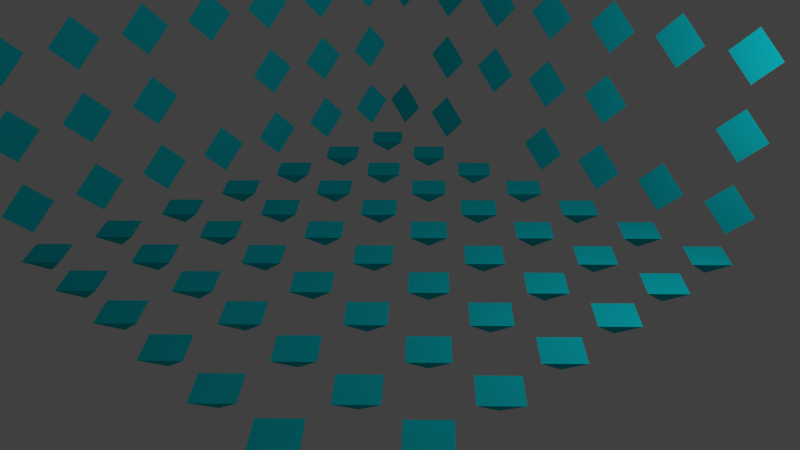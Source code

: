 # Source: Container3.blend  (saved by Blender 2.69.0; exported with 4.5.12 LTS)
import bpy
from mathutils import Matrix  # noqa: F401  (used for matrix-valued properties, if any)

bpy.ops.wm.read_factory_settings(use_empty=True)
scene = bpy.context.scene
scene.name = 'Scene'

# ---- collections
col_collection_1 = bpy.data.collections.new('Collection 1'); scene.collection.children.link(col_collection_1)

# ---- materials (node trees are filled in below, after node groups)
mat_wallsilver = bpy.data.materials.new('WallSilver')
mat_wallsilver.alpha_threshold = 0.0
mat_wallsilver.use_transparent_shadow = False
mat_wallsilver.diffuse_color = (0.004835, 0.5972, 0.6738, 1.0)
mat_wallsilver.roughness = 0.5
mat_wallsilver.line_color = (0.0, 0.0, 0.0, 1.0)

# ---- material node trees

# ---- world
world_world = bpy.data.worlds.new('World'); scene.world = world_world
world_world.color = (0.05088, 0.05088, 0.05088)
world_world.use_sun_shadow = False
world_world.sun_shadow_jitter_overblur = 0.0
world_world.cycles.sampling_method = 'MANUAL'
world_world.cycles.sample_map_resolution = 256

# ---- cameras
cam_camera_001 = bpy.data.cameras.new('Camera.001')
cam_camera_001.clip_end = 100.0
cam_camera_001.lens = 35.0
cam_camera_001.sensor_width = 32.0
cam_camera_001.sensor_height = 18.0
cam_camera_001.ortho_scale = 7.314
cam_camera_001.dof.focus_distance = 0.0
cam_camera_001.dof.aperture_fstop = 128.0
cam_camera = bpy.data.cameras.new('Camera')
cam_camera.clip_end = 100.0
cam_camera.lens = 35.0
cam_camera.sensor_width = 32.0
cam_camera.sensor_height = 18.0
cam_camera.ortho_scale = 7.314
cam_camera.dof.focus_distance = 0.0
cam_camera.dof.aperture_fstop = 128.0

# ---- lights
light_lamp_001 = bpy.data.lights.new('Lamp.001', 'POINT')
light_lamp_001.transmission_factor = 0.0
light_lamp_001.cutoff_distance = 30.0
light_lamp_001.energy = 100.0
light_lamp_001.shadow_buffer_clip_start = 1.001
light_lamp_001.shadow_soft_size = 0.1
light_lamp_001.shadow_maximum_resolution = 0.006
light_lamp_001.use_absolute_resolution = True
light_lamp_001.cycles.use_multiple_importance_sampling = False
light_lamp = bpy.data.lights.new('Lamp', 'POINT')
light_lamp.transmission_factor = 0.0
light_lamp.cutoff_distance = 30.0
light_lamp.energy = 100.0
light_lamp.shadow_buffer_clip_start = 1.001
light_lamp.shadow_soft_size = 0.1
light_lamp.shadow_maximum_resolution = 0.006
light_lamp.use_absolute_resolution = True
light_lamp.cycles.use_multiple_importance_sampling = False

# ---- meshes
me_cone_051 = bpy.data.meshes.new('Cone.051')
me_cone_051.from_pydata([(2.31e-07, 10.35, -0.125), (0.35, 10.0, -0.125), (2.459e-07, 10.0, 0.125), (2.004e-07, 9.65, -0.125), (-0.35, 10.0, -0.125), (2.31e-07, 9.35, -0.125), (0.35, 9.0, -0.125), (2.459e-07, 9.0, 0.125), (2.004e-07, 8.65, -0.125), (-0.35, 9.0, -0.125), (2.31e-07, 8.35, -0.125), (0.35, 8.0, -0.125), (2.459e-07, 8.0, 0.125), (2.004e-07, 7.65, -0.125), (-0.35, 8.0, -0.125), (2.31e-07, 7.35, -0.125), (0.35, 7.0, -0.125), (2.459e-07, 7.0, 0.125), (2.004e-07, 6.65, -0.125), (-0.35, 7.0, -0.125), (2.31e-07, 11.35, -0.125), (0.35, 11.0, -0.125), (2.459e-07, 11.0, 0.125), (2.004e-07, 10.65, -0.125), (-0.35, 11.0, -0.125), (2.31e-07, 12.35, -0.125), (0.35, 12.0, -0.125), (2.459e-07, 12.0, 0.125), (2.004e-07, 11.65, -0.125), (-0.35, 12.0, -0.125), (2.31e-07, 13.35, -0.125), (0.35, 13.0, -0.125), (2.459e-07, 13.0, 0.125), (2.004e-07, 12.65, -0.125), (-0.35, 13.0, -0.125), (1.0, 13.35, -0.125), (1.35, 13.0, -0.125), (1.0, 13.0, 0.125), (1.0, 12.65, -0.125), (0.65, 13.0, -0.125), (1.0, 12.35, -0.125), (1.35, 12.0, -0.125), (1.0, 12.0, 0.125), (1.0, 11.65, -0.125), (0.65, 12.0, -0.125), (1.0, 7.35, -0.125), (1.35, 7.0, -0.125), (1.0, 7.0, 0.125), (1.0, 6.65, -0.125), (0.65, 7.0, -0.125), (1.0, 8.35, -0.125), (1.35, 8.0, -0.125), (1.0, 8.0, 0.125), (1.0, 7.65, -0.125), (0.65, 8.0, -0.125), (1.0, 9.35, -0.125), (1.35, 9.0, -0.125), (1.0, 9.0, 0.125), (1.0, 8.65, -0.125), (0.65, 9.0, -0.125), (1.0, 10.35, -0.125), (1.35, 10.0, -0.125), (1.0, 10.0, 0.125), (1.0, 9.65, -0.125), (0.65, 10.0, -0.125), (2.0, 10.35, -0.125), (2.35, 10.0, -0.125), (2.0, 10.0, 0.125), (2.0, 9.65, -0.125), (1.65, 10.0, -0.125), (2.0, 9.35, -0.125), (2.35, 9.0, -0.125), (2.0, 9.0, 0.125), (2.0, 8.65, -0.125), (1.65, 9.0, -0.125), (2.0, 8.35, -0.125), (2.35, 8.0, -0.125), (2.0, 8.0, 0.125), (2.0, 7.65, -0.125), (1.65, 8.0, -0.125), (2.0, 11.35, -0.125), (2.35, 11.0, -0.125), (2.0, 11.0, 0.125), (2.0, 10.65, -0.125), (1.65, 11.0, -0.125), (2.0, 12.35, -0.125), (2.35, 12.0, -0.125), (2.0, 12.0, 0.125), (2.0, 11.65, -0.125), (1.65, 12.0, -0.125), (2.0, 13.35, -0.125), (2.35, 13.0, -0.125), (2.0, 13.0, 0.125), (2.0, 12.65, -0.125), (1.65, 13.0, -0.125), (6.0, 10.35, -0.125), (6.35, 10.0, -0.125), (6.0, 10.0, 0.125), (6.0, 9.65, -0.125), (5.65, 10.0, -0.125), (6.0, 9.35, -0.125), (6.35, 9.0, -0.125), (6.0, 9.0, 0.125), (6.0, 8.65, -0.125), (5.65, 9.0, -0.125), (6.0, 8.35, -0.125), (6.35, 8.0, -0.125), (6.0, 8.0, 0.125), (6.0, 7.65, -0.125), (5.65, 8.0, -0.125), (6.0, 7.35, -0.125), (6.35, 7.0, -0.125), (6.0, 7.0, 0.125), (6.0, 6.65, -0.125), (5.65, 7.0, -0.125), (6.0, 11.35, -0.125), (6.35, 11.0, -0.125), (6.0, 11.0, 0.125), (6.0, 10.65, -0.125), (5.65, 11.0, -0.125), (6.0, 12.35, -0.125), (6.35, 12.0, -0.125), (6.0, 12.0, 0.125), (6.0, 11.65, -0.125), (5.65, 12.0, -0.125), (6.0, 13.35, -0.125), (6.35, 13.0, -0.125), (6.0, 13.0, 0.125), (6.0, 12.65, -0.125), (5.65, 13.0, -0.125), (5.0, 13.35, -0.125), (5.35, 13.0, -0.125), (5.0, 13.0, 0.125), (5.0, 12.65, -0.125), (4.65, 13.0, -0.125), (5.0, 12.35, -0.125), (5.35, 12.0, -0.125), (5.0, 12.0, 0.125), (5.0, 11.65, -0.125), (4.65, 12.0, -0.125), (5.0, 11.35, -0.125), (5.35, 11.0, -0.125), (5.0, 11.0, 0.125), (5.0, 10.65, -0.125), (4.65, 11.0, -0.125), (5.0, 7.35, -0.125), (5.35, 7.0, -0.125), (5.0, 7.0, 0.125), (5.0, 6.65, -0.125), (4.65, 7.0, -0.125), (5.0, 8.35, -0.125), (5.35, 8.0, -0.125), (5.0, 8.0, 0.125), (5.0, 7.65, -0.125), (4.65, 8.0, -0.125), (5.0, 9.35, -0.125), (5.35, 9.0, -0.125), (5.0, 9.0, 0.125), (5.0, 8.65, -0.125), (4.65, 9.0, -0.125), (4.0, 10.35, -0.125), (4.35, 10.0, -0.125), (4.0, 10.0, 0.125), (4.0, 9.65, -0.125), (3.65, 10.0, -0.125), (4.0, 9.35, -0.125), (4.35, 9.0, -0.125), (4.0, 9.0, 0.125), (4.0, 8.65, -0.125), (3.65, 9.0, -0.125), (4.0, 8.35, -0.125), (4.35, 8.0, -0.125), (4.0, 8.0, 0.125), (4.0, 7.65, -0.125), (3.65, 8.0, -0.125), (4.0, 11.35, -0.125), (4.35, 11.0, -0.125), (4.0, 11.0, 0.125), (4.0, 10.65, -0.125), (3.65, 11.0, -0.125), (4.0, 13.35, -0.125), (4.35, 13.0, -0.125), (4.0, 13.0, 0.125), (4.0, 12.65, -0.125), (3.65, 13.0, -0.125), (3.0, 13.35, -0.125), (3.35, 13.0, -0.125), (3.0, 13.0, 0.125), (3.0, 12.65, -0.125), (2.65, 13.0, -0.125), (3.0, 12.35, -0.125), (3.35, 12.0, -0.125), (3.0, 12.0, 0.125), (3.0, 11.65, -0.125), (2.65, 12.0, -0.125), (3.0, 11.35, -0.125), (3.35, 11.0, -0.125), (3.0, 11.0, 0.125), (3.0, 10.65, -0.125), (2.65, 11.0, -0.125), (3.0, 7.35, -0.125), (3.35, 7.0, -0.125), (3.0, 7.0, 0.125), (3.0, 6.65, -0.125), (2.65, 7.0, -0.125), (3.0, 8.35, -0.125), (3.35, 8.0, -0.125), (3.0, 8.0, 0.125), (3.0, 7.65, -0.125), (2.65, 8.0, -0.125), (3.0, 9.35, -0.125), (3.35, 9.0, -0.125), (3.0, 9.0, 0.125), (3.0, 8.65, -0.125), (2.65, 9.0, -0.125), (3.0, 10.35, -0.125), (3.35, 10.0, -0.125), (3.0, 10.0, 0.125), (3.0, 9.65, -0.125), (2.65, 10.0, -0.125), (0.0, 3.35, -0.125), (0.35, 3.0, -0.125), (0.0, 3.0, 0.125), (-3.06e-08, 2.65, -0.125), (-0.35, 3.0, -0.125), (0.0, 2.35, -0.125), (0.35, 2.0, -0.125), (0.0, 2.0, 0.125), (-3.06e-08, 1.65, -0.125), (-0.35, 2.0, -0.125), (0.0, 1.35, -0.125), (0.35, 1.0, -0.125), (0.0, 1.0, 0.125), (-3.06e-08, 0.65, -0.125), (-0.35, 1.0, -0.125), (0.0, 0.35, -0.125), (0.35, -1.53e-08, -0.125), (0.0, 0.0, 0.125), (-3.06e-08, -0.35, -0.125), (-0.35, 4.174e-09, -0.125), (0.0, 4.35, -0.125), (0.35, 4.0, -0.125), (0.0, 4.0, 0.125), (-3.06e-08, 3.65, -0.125), (-0.35, 4.0, -0.125), (0.0, 5.35, -0.125), (0.35, 5.0, -0.125), (0.0, 5.0, 0.125), (-3.06e-08, 4.65, -0.125), (-0.35, 5.0, -0.125), (0.0, 6.35, -0.125), (0.35, 6.0, -0.125), (0.0, 6.0, 0.125), (-3.06e-08, 5.65, -0.125), (-0.35, 6.0, -0.125), (1.0, 6.35, -0.125), (1.35, 6.0, -0.125), (1.0, 6.0, 0.125), (1.0, 5.65, -0.125), (0.65, 6.0, -0.125), (1.0, 5.35, -0.125), (1.35, 5.0, -0.125), (1.0, 5.0, 0.125), (1.0, 4.65, -0.125), (0.65, 5.0, -0.125), (1.0, 4.35, -0.125), (1.35, 4.0, -0.125), (1.0, 4.0, 0.125), (1.0, 3.65, -0.125), (0.65, 4.0, -0.125), (1.0, 0.35, -0.125), (1.35, -1.53e-08, -0.125), (1.0, 0.0, 0.125), (1.0, -0.35, -0.125), (0.65, 4.174e-09, -0.125), (1.0, 2.35, -0.125), (1.35, 2.0, -0.125), (1.0, 2.0, 0.125), (1.0, 1.65, -0.125), (0.65, 2.0, -0.125), (1.0, 3.35, -0.125), (1.35, 3.0, -0.125), (1.0, 3.0, 0.125), (1.0, 2.65, -0.125), (0.65, 3.0, -0.125), (2.0, 3.35, -0.125), (2.35, 3.0, -0.125), (2.0, 3.0, 0.125), (2.0, 2.65, -0.125), (1.65, 3.0, -0.125), (2.0, 2.35, -0.125), (2.35, 2.0, -0.125), (2.0, 2.0, 0.125), (2.0, 1.65, -0.125), (1.65, 2.0, -0.125), (2.0, 1.35, -0.125), (2.35, 1.0, -0.125), (2.0, 1.0, 0.125), (2.0, 0.65, -0.125), (1.65, 1.0, -0.125), (2.0, 0.35, -0.125), (2.35, -1.53e-08, -0.125), (2.0, 0.0, 0.125), (2.0, -0.35, -0.125), (1.65, 4.174e-09, -0.125), (2.0, 4.35, -0.125), (2.35, 4.0, -0.125), (2.0, 4.0, 0.125), (2.0, 3.65, -0.125), (1.65, 4.0, -0.125), (2.0, 6.35, -0.125), (2.35, 6.0, -0.125), (2.0, 6.0, 0.125), (2.0, 5.65, -0.125), (1.65, 6.0, -0.125), (6.0, 3.35, -0.125), (6.35, 3.0, -0.125), (6.0, 3.0, 0.125), (6.0, 2.65, -0.125), (5.65, 3.0, -0.125), (6.0, 2.35, -0.125), (6.35, 2.0, -0.125), (6.0, 2.0, 0.125), (6.0, 1.65, -0.125), (5.65, 2.0, -0.125), (6.0, 0.35, -0.125), (6.35, -1.53e-08, -0.125), (6.0, 0.0, 0.125), (6.0, -0.35, -0.125), (5.65, 4.174e-09, -0.125), (6.0, 4.35, -0.125), (6.35, 4.0, -0.125), (6.0, 4.0, 0.125), (6.0, 3.65, -0.125), (5.65, 4.0, -0.125), (6.0, 5.35, -0.125), (6.35, 5.0, -0.125), (6.0, 5.0, 0.125), (6.0, 4.65, -0.125), (5.65, 5.0, -0.125), (6.0, 6.35, -0.125), (6.35, 6.0, -0.125), (6.0, 6.0, 0.125), (6.0, 5.65, -0.125), (5.65, 6.0, -0.125), (5.0, 6.35, -0.125), (5.35, 6.0, -0.125), (5.0, 6.0, 0.125), (5.0, 5.65, -0.125), (4.65, 6.0, -0.125), (5.0, 4.35, -0.125), (5.35, 4.0, -0.125), (5.0, 4.0, 0.125), (5.0, 3.65, -0.125), (4.65, 4.0, -0.125), (5.0, 0.35, -0.125), (5.35, -1.53e-08, -0.125), (5.0, 0.0, 0.125), (5.0, -0.35, -0.125), (4.65, 4.174e-09, -0.125), (5.0, 1.35, -0.125), (5.35, 1.0, -0.125), (5.0, 1.0, 0.125), (5.0, 0.65, -0.125), (4.65, 1.0, -0.125), (5.0, 2.35, -0.125), (5.35, 2.0, -0.125), (5.0, 2.0, 0.125), (5.0, 1.65, -0.125), (4.65, 2.0, -0.125), (5.0, 3.35, -0.125), (5.35, 3.0, -0.125), (5.0, 3.0, 0.125), (5.0, 2.65, -0.125), (4.65, 3.0, -0.125), (4.0, 2.35, -0.125), (4.35, 2.0, -0.125), (4.0, 2.0, 0.125), (4.0, 1.65, -0.125), (3.65, 2.0, -0.125), (4.0, 1.35, -0.125), (4.35, 1.0, -0.125), (4.0, 1.0, 0.125), (4.0, 0.65, -0.125), (3.65, 1.0, -0.125), (4.0, 4.35, -0.125), (4.35, 4.0, -0.125), (4.0, 4.0, 0.125), (4.0, 3.65, -0.125), (3.65, 4.0, -0.125), (4.0, 5.35, -0.125), (4.35, 5.0, -0.125), (4.0, 5.0, 0.125), (4.0, 4.65, -0.125), (3.65, 5.0, -0.125), (4.0, 6.35, -0.125), (4.35, 6.0, -0.125), (4.0, 6.0, 0.125), (4.0, 5.65, -0.125), (3.65, 6.0, -0.125), (3.0, 6.35, -0.125), (3.35, 6.0, -0.125), (3.0, 6.0, 0.125), (3.0, 5.65, -0.125), (2.65, 6.0, -0.125), (3.0, 5.35, -0.125), (3.35, 5.0, -0.125), (3.0, 5.0, 0.125), (3.0, 4.65, -0.125), (2.65, 5.0, -0.125), (3.0, 4.35, -0.125), (3.35, 4.0, -0.125), (3.0, 4.0, 0.125), (3.0, 3.65, -0.125), (2.65, 4.0, -0.125), (3.0, 0.35, -0.125), (3.35, -1.53e-08, -0.125), (3.0, 0.0, 0.125), (3.0, -0.35, -0.125), (2.65, 4.174e-09, -0.125), (3.0, 1.35, -0.125), (3.35, 1.0, -0.125), (3.0, 1.0, 0.125), (3.0, 0.65, -0.125), (2.65, 1.0, -0.125), (3.0, 2.35, -0.125), (3.35, 2.0, -0.125), (3.0, 2.0, 0.125), (3.0, 1.65, -0.125), (2.65, 2.0, -0.125), (3.0, 3.35, -0.125), (3.35, 3.0, -0.125), (3.0, 3.0, 0.125), (3.0, 2.65, -0.125), (2.65, 3.0, -0.125)], [], [(3, 2, 4), (0, 2, 1), (4, 2, 0), (1, 2, 3), (0, 1, 3, 4), (8, 7, 9), (5, 7, 6), (9, 7, 5), (6, 7, 8), (5, 6, 8, 9), (13, 12, 14), (10, 12, 11), (14, 12, 10), (11, 12, 13), (10, 11, 13, 14), (18, 17, 19), (15, 17, 16), (19, 17, 15), (16, 17, 18), (15, 16, 18, 19), (23, 22, 24), (20, 22, 21), (24, 22, 20), (21, 22, 23), (20, 21, 23, 24), (28, 27, 29), (25, 27, 26), (29, 27, 25), (26, 27, 28), (25, 26, 28, 29), (33, 32, 34), (30, 32, 31), (34, 32, 30), (31, 32, 33), (30, 31, 33, 34), (38, 37, 39), (35, 37, 36), (39, 37, 35), (36, 37, 38), (35, 36, 38, 39), (43, 42, 44), (40, 42, 41), (44, 42, 40), (41, 42, 43), (40, 41, 43, 44), (48, 47, 49), (45, 47, 46), (49, 47, 45), (46, 47, 48), (45, 46, 48, 49), (53, 52, 54), (50, 52, 51), (54, 52, 50), (51, 52, 53), (50, 51, 53, 54), (58, 57, 59), (55, 57, 56), (59, 57, 55), (56, 57, 58), (55, 56, 58, 59), (63, 62, 64), (60, 62, 61), (64, 62, 60), (61, 62, 63), (60, 61, 63, 64), (68, 67, 69), (65, 67, 66), (69, 67, 65), (66, 67, 68), (65, 66, 68, 69), (73, 72, 74), (70, 72, 71), (74, 72, 70), (71, 72, 73), (70, 71, 73, 74), (78, 77, 79), (75, 77, 76), (79, 77, 75), (76, 77, 78), (75, 76, 78, 79), (83, 82, 84), (80, 82, 81), (84, 82, 80), (81, 82, 83), (80, 81, 83, 84), (88, 87, 89), (85, 87, 86), (89, 87, 85), (86, 87, 88), (85, 86, 88, 89), (93, 92, 94), (90, 92, 91), (94, 92, 90), (91, 92, 93), (90, 91, 93, 94), (98, 97, 99), (95, 97, 96), (99, 97, 95), (96, 97, 98), (95, 96, 98, 99), (103, 102, 104), (100, 102, 101), (104, 102, 100), (101, 102, 103), (100, 101, 103, 104), (108, 107, 109), (105, 107, 106), (109, 107, 105), (106, 107, 108), (105, 106, 108, 109), (113, 112, 114), (110, 112, 111), (114, 112, 110), (111, 112, 113), (110, 111, 113, 114), (118, 117, 119), (115, 117, 116), (119, 117, 115), (116, 117, 118), (115, 116, 118, 119), (123, 122, 124), (120, 122, 121), (124, 122, 120), (121, 122, 123), (120, 121, 123, 124), (128, 127, 129), (125, 127, 126), (129, 127, 125), (126, 127, 128), (125, 126, 128, 129), (133, 132, 134), (130, 132, 131), (134, 132, 130), (131, 132, 133), (130, 131, 133, 134), (138, 137, 139), (135, 137, 136), (139, 137, 135), (136, 137, 138), (135, 136, 138, 139), (143, 142, 144), (140, 142, 141), (144, 142, 140), (141, 142, 143), (140, 141, 143, 144), (148, 147, 149), (145, 147, 146), (149, 147, 145), (146, 147, 148), (145, 146, 148, 149), (153, 152, 154), (150, 152, 151), (154, 152, 150), (151, 152, 153), (150, 151, 153, 154), (158, 157, 159), (155, 157, 156), (159, 157, 155), (156, 157, 158), (155, 156, 158, 159), (163, 162, 164), (160, 162, 161), (164, 162, 160), (161, 162, 163), (160, 161, 163, 164), (168, 167, 169), (165, 167, 166), (169, 167, 165), (166, 167, 168), (165, 166, 168, 169), (173, 172, 174), (170, 172, 171), (174, 172, 170), (171, 172, 173), (170, 171, 173, 174), (178, 177, 179), (175, 177, 176), (179, 177, 175), (176, 177, 178), (175, 176, 178, 179), (183, 182, 184), (180, 182, 181), (184, 182, 180), (181, 182, 183), (180, 181, 183, 184), (188, 187, 189), (185, 187, 186), (189, 187, 185), (186, 187, 188), (185, 186, 188, 189), (193, 192, 194), (190, 192, 191), (194, 192, 190), (191, 192, 193), (190, 191, 193, 194), (198, 197, 199), (195, 197, 196), (199, 197, 195), (196, 197, 198), (195, 196, 198, 199), (203, 202, 204), (200, 202, 201), (204, 202, 200), (201, 202, 203), (200, 201, 203, 204), (208, 207, 209), (205, 207, 206), (209, 207, 205), (206, 207, 208), (205, 206, 208, 209), (213, 212, 214), (210, 212, 211), (214, 212, 210), (211, 212, 213), (210, 211, 213, 214), (218, 217, 219), (215, 217, 216), (219, 217, 215), (216, 217, 218), (215, 216, 218, 219), (223, 222, 224), (220, 222, 221), (224, 222, 220), (221, 222, 223), (220, 221, 223, 224), (228, 227, 229), (225, 227, 226), (229, 227, 225), (226, 227, 228), (225, 226, 228, 229), (233, 232, 234), (230, 232, 231), (234, 232, 230), (231, 232, 233), (230, 231, 233, 234), (238, 237, 239), (235, 237, 236), (239, 237, 235), (236, 237, 238), (235, 236, 238, 239), (243, 242, 244), (240, 242, 241), (244, 242, 240), (241, 242, 243), (240, 241, 243, 244), (248, 247, 249), (245, 247, 246), (249, 247, 245), (246, 247, 248), (245, 246, 248, 249), (253, 252, 254), (250, 252, 251), (254, 252, 250), (251, 252, 253), (250, 251, 253, 254), (258, 257, 259), (255, 257, 256), (259, 257, 255), (256, 257, 258), (255, 256, 258, 259), (263, 262, 264), (260, 262, 261), (264, 262, 260), (261, 262, 263), (260, 261, 263, 264), (268, 267, 269), (265, 267, 266), (269, 267, 265), (266, 267, 268), (265, 266, 268, 269), (273, 272, 274), (270, 272, 271), (274, 272, 270), (271, 272, 273), (270, 271, 273, 274), (278, 277, 279), (275, 277, 276), (279, 277, 275), (276, 277, 278), (275, 276, 278, 279), (283, 282, 284), (280, 282, 281), (284, 282, 280), (281, 282, 283), (280, 281, 283, 284), (288, 287, 289), (285, 287, 286), (289, 287, 285), (286, 287, 288), (285, 286, 288, 289), (293, 292, 294), (290, 292, 291), (294, 292, 290), (291, 292, 293), (290, 291, 293, 294), (298, 297, 299), (295, 297, 296), (299, 297, 295), (296, 297, 298), (295, 296, 298, 299), (303, 302, 304), (300, 302, 301), (304, 302, 300), (301, 302, 303), (300, 301, 303, 304), (308, 307, 309), (305, 307, 306), (309, 307, 305), (306, 307, 308), (305, 306, 308, 309), (313, 312, 314), (310, 312, 311), (314, 312, 310), (311, 312, 313), (310, 311, 313, 314), (318, 317, 319), (315, 317, 316), (319, 317, 315), (316, 317, 318), (315, 316, 318, 319), (323, 322, 324), (320, 322, 321), (324, 322, 320), (321, 322, 323), (320, 321, 323, 324), (328, 327, 329), (325, 327, 326), (329, 327, 325), (326, 327, 328), (325, 326, 328, 329), (333, 332, 334), (330, 332, 331), (334, 332, 330), (331, 332, 333), (330, 331, 333, 334), (338, 337, 339), (335, 337, 336), (339, 337, 335), (336, 337, 338), (335, 336, 338, 339), (343, 342, 344), (340, 342, 341), (344, 342, 340), (341, 342, 343), (340, 341, 343, 344), (348, 347, 349), (345, 347, 346), (349, 347, 345), (346, 347, 348), (345, 346, 348, 349), (353, 352, 354), (350, 352, 351), (354, 352, 350), (351, 352, 353), (350, 351, 353, 354), (358, 357, 359), (355, 357, 356), (359, 357, 355), (356, 357, 358), (355, 356, 358, 359), (363, 362, 364), (360, 362, 361), (364, 362, 360), (361, 362, 363), (360, 361, 363, 364), (368, 367, 369), (365, 367, 366), (369, 367, 365), (366, 367, 368), (365, 366, 368, 369), (373, 372, 374), (370, 372, 371), (374, 372, 370), (371, 372, 373), (370, 371, 373, 374), (378, 377, 379), (375, 377, 376), (379, 377, 375), (376, 377, 378), (375, 376, 378, 379), (383, 382, 384), (380, 382, 381), (384, 382, 380), (381, 382, 383), (380, 381, 383, 384), (388, 387, 389), (385, 387, 386), (389, 387, 385), (386, 387, 388), (385, 386, 388, 389), (393, 392, 394), (390, 392, 391), (394, 392, 390), (391, 392, 393), (390, 391, 393, 394), (398, 397, 399), (395, 397, 396), (399, 397, 395), (396, 397, 398), (395, 396, 398, 399), (403, 402, 404), (400, 402, 401), (404, 402, 400), (401, 402, 403), (400, 401, 403, 404), (408, 407, 409), (405, 407, 406), (409, 407, 405), (406, 407, 408), (405, 406, 408, 409), (413, 412, 414), (410, 412, 411), (414, 412, 410), (411, 412, 413), (410, 411, 413, 414), (418, 417, 419), (415, 417, 416), (419, 417, 415), (416, 417, 418), (415, 416, 418, 419), (423, 422, 424), (420, 422, 421), (424, 422, 420), (421, 422, 423), (420, 421, 423, 424), (428, 427, 429), (425, 427, 426), (429, 427, 425), (426, 427, 428), (425, 426, 428, 429), (433, 432, 434), (430, 432, 431), (434, 432, 430), (431, 432, 433), (430, 431, 433, 434)])
me_cone_051.materials.append(mat_wallsilver)
me_cone_051.use_remesh_preserve_volume = False
me_cone_051.use_remesh_preserve_attributes = False
me_cone_051.use_mirror_vertex_groups = False
me_cone_051.update()
me_cone_049 = bpy.data.meshes.new('Cone.049')
me_cone_049.from_pydata([(2.31e-07, 10.35, -0.125), (0.35, 10.0, -0.125), (2.459e-07, 10.0, 0.125), (2.004e-07, 9.65, -0.125), (-0.35, 10.0, -0.125), (2.31e-07, 8.35, -0.125), (0.35, 8.0, -0.125), (2.459e-07, 8.0, 0.125), (2.004e-07, 7.65, -0.125), (-0.35, 8.0, -0.125), (2.31e-07, 7.35, -0.125), (0.35, 7.0, -0.125), (2.459e-07, 7.0, 0.125), (2.004e-07, 6.65, -0.125), (-0.35, 7.0, -0.125), (2.31e-07, 11.35, -0.125), (0.35, 11.0, -0.125), (2.459e-07, 11.0, 0.125), (2.004e-07, 10.65, -0.125), (-0.35, 11.0, -0.125), (2.31e-07, 12.35, -0.125), (0.35, 12.0, -0.125), (2.459e-07, 12.0, 0.125), (2.004e-07, 11.65, -0.125), (-0.35, 12.0, -0.125), (2.31e-07, 13.35, -0.125), (0.35, 13.0, -0.125), (2.459e-07, 13.0, 0.125), (2.004e-07, 12.65, -0.125), (-0.35, 13.0, -0.125), (1.0, 13.35, -0.125), (1.35, 13.0, -0.125), (1.0, 13.0, 0.125), (1.0, 12.65, -0.125), (0.65, 13.0, -0.125), (1.0, 12.35, -0.125), (1.35, 12.0, -0.125), (1.0, 12.0, 0.125), (1.0, 11.65, -0.125), (0.65, 12.0, -0.125), (1.0, 11.35, -0.125), (1.35, 11.0, -0.125), (1.0, 11.0, 0.125), (1.0, 10.65, -0.125), (0.65, 11.0, -0.125), (1.0, 8.35, -0.125), (1.35, 8.0, -0.125), (1.0, 8.0, 0.125), (1.0, 7.65, -0.125), (0.65, 8.0, -0.125), (1.0, 9.35, -0.125), (1.35, 9.0, -0.125), (1.0, 9.0, 0.125), (1.0, 8.65, -0.125), (0.65, 9.0, -0.125), (1.0, 10.35, -0.125), (1.35, 10.0, -0.125), (1.0, 10.0, 0.125), (1.0, 9.65, -0.125), (0.65, 10.0, -0.125), (2.0, 10.35, -0.125), (2.35, 10.0, -0.125), (2.0, 10.0, 0.125), (2.0, 9.65, -0.125), (1.65, 10.0, -0.125), (2.0, 9.35, -0.125), (2.35, 9.0, -0.125), (2.0, 9.0, 0.125), (2.0, 8.65, -0.125), (1.65, 9.0, -0.125), (2.0, 8.35, -0.125), (2.35, 8.0, -0.125), (2.0, 8.0, 0.125), (2.0, 7.65, -0.125), (1.65, 8.0, -0.125), (2.0, 7.35, -0.125), (2.35, 7.0, -0.125), (2.0, 7.0, 0.125), (2.0, 6.65, -0.125), (1.65, 7.0, -0.125), (2.0, 12.35, -0.125), (2.35, 12.0, -0.125), (2.0, 12.0, 0.125), (2.0, 11.65, -0.125), (1.65, 12.0, -0.125), (2.0, 13.35, -0.125), (2.35, 13.0, -0.125), (2.0, 13.0, 0.125), (2.0, 12.65, -0.125), (1.65, 13.0, -0.125), (6.0, 10.35, -0.125), (6.35, 10.0, -0.125), (6.0, 10.0, 0.125), (6.0, 9.65, -0.125), (5.65, 10.0, -0.125), (6.0, 9.35, -0.125), (6.35, 9.0, -0.125), (6.0, 9.0, 0.125), (6.0, 8.65, -0.125), (5.65, 9.0, -0.125), (6.0, 8.35, -0.125), (6.35, 8.0, -0.125), (6.0, 8.0, 0.125), (6.0, 7.65, -0.125), (5.65, 8.0, -0.125), (6.0, 7.35, -0.125), (6.35, 7.0, -0.125), (6.0, 7.0, 0.125), (6.0, 6.65, -0.125), (5.65, 7.0, -0.125), (6.0, 11.35, -0.125), (6.35, 11.0, -0.125), (6.0, 11.0, 0.125), (6.0, 10.65, -0.125), (5.65, 11.0, -0.125), (6.0, 12.35, -0.125), (6.35, 12.0, -0.125), (6.0, 12.0, 0.125), (6.0, 11.65, -0.125), (5.65, 12.0, -0.125), (6.0, 13.35, -0.125), (6.35, 13.0, -0.125), (6.0, 13.0, 0.125), (6.0, 12.65, -0.125), (5.65, 13.0, -0.125), (5.0, 13.35, -0.125), (5.35, 13.0, -0.125), (5.0, 13.0, 0.125), (5.0, 12.65, -0.125), (4.65, 13.0, -0.125), (5.0, 11.35, -0.125), (5.35, 11.0, -0.125), (5.0, 11.0, 0.125), (5.0, 10.65, -0.125), (4.65, 11.0, -0.125), (5.0, 7.35, -0.125), (5.35, 7.0, -0.125), (5.0, 7.0, 0.125), (5.0, 6.65, -0.125), (4.65, 7.0, -0.125), (5.0, 8.35, -0.125), (5.35, 8.0, -0.125), (5.0, 8.0, 0.125), (5.0, 7.65, -0.125), (4.65, 8.0, -0.125), (5.0, 10.35, -0.125), (5.35, 10.0, -0.125), (5.0, 10.0, 0.125), (5.0, 9.65, -0.125), (4.65, 10.0, -0.125), (4.0, 10.35, -0.125), (4.35, 10.0, -0.125), (4.0, 10.0, 0.125), (4.0, 9.65, -0.125), (3.65, 10.0, -0.125), (4.0, 9.35, -0.125), (4.35, 9.0, -0.125), (4.0, 9.0, 0.125), (4.0, 8.65, -0.125), (3.65, 9.0, -0.125), (4.0, 8.35, -0.125), (4.35, 8.0, -0.125), (4.0, 8.0, 0.125), (4.0, 7.65, -0.125), (3.65, 8.0, -0.125), (4.0, 7.35, -0.125), (4.35, 7.0, -0.125), (4.0, 7.0, 0.125), (4.0, 6.65, -0.125), (3.65, 7.0, -0.125), (4.0, 11.35, -0.125), (4.35, 11.0, -0.125), (4.0, 11.0, 0.125), (4.0, 10.65, -0.125), (3.65, 11.0, -0.125), (4.0, 12.35, -0.125), (4.35, 12.0, -0.125), (4.0, 12.0, 0.125), (4.0, 11.65, -0.125), (3.65, 12.0, -0.125), (4.0, 13.35, -0.125), (4.35, 13.0, -0.125), (4.0, 13.0, 0.125), (4.0, 12.65, -0.125), (3.65, 13.0, -0.125), (3.0, 13.35, -0.125), (3.35, 13.0, -0.125), (3.0, 13.0, 0.125), (3.0, 12.65, -0.125), (2.65, 13.0, -0.125), (3.0, 12.35, -0.125), (3.35, 12.0, -0.125), (3.0, 12.0, 0.125), (3.0, 11.65, -0.125), (2.65, 12.0, -0.125), (3.0, 11.35, -0.125), (3.35, 11.0, -0.125), (3.0, 11.0, 0.125), (3.0, 10.65, -0.125), (2.65, 11.0, -0.125), (3.0, 7.35, -0.125), (3.35, 7.0, -0.125), (3.0, 7.0, 0.125), (3.0, 6.65, -0.125), (2.65, 7.0, -0.125), (3.0, 8.35, -0.125), (3.35, 8.0, -0.125), (3.0, 8.0, 0.125), (3.0, 7.65, -0.125), (2.65, 8.0, -0.125), (3.0, 9.35, -0.125), (3.35, 9.0, -0.125), (3.0, 9.0, 0.125), (3.0, 8.65, -0.125), (2.65, 9.0, -0.125), (3.0, 10.35, -0.125), (3.35, 10.0, -0.125), (3.0, 10.0, 0.125), (3.0, 9.65, -0.125), (2.65, 10.0, -0.125), (0.0, 3.35, -0.125), (0.35, 3.0, -0.125), (0.0, 3.0, 0.125), (-3.06e-08, 2.65, -0.125), (-0.35, 3.0, -0.125), (0.0, 2.35, -0.125), (0.35, 2.0, -0.125), (0.0, 2.0, 0.125), (-3.06e-08, 1.65, -0.125), (-0.35, 2.0, -0.125), (0.0, 1.35, -0.125), (0.35, 1.0, -0.125), (0.0, 1.0, 0.125), (-3.06e-08, 0.65, -0.125), (-0.35, 1.0, -0.125), (0.0, 0.35, -0.125), (0.35, -1.53e-08, -0.125), (0.0, 0.0, 0.125), (-3.06e-08, -0.35, -0.125), (-0.35, 4.174e-09, -0.125), (0.0, 4.35, -0.125), (0.35, 4.0, -0.125), (0.0, 4.0, 0.125), (-3.06e-08, 3.65, -0.125), (-0.35, 4.0, -0.125), (0.0, 5.35, -0.125), (0.35, 5.0, -0.125), (0.0, 5.0, 0.125), (-3.06e-08, 4.65, -0.125), (-0.35, 5.0, -0.125), (0.0, 6.35, -0.125), (0.35, 6.0, -0.125), (0.0, 6.0, 0.125), (-3.06e-08, 5.65, -0.125), (-0.35, 6.0, -0.125), (1.0, 6.35, -0.125), (1.35, 6.0, -0.125), (1.0, 6.0, 0.125), (1.0, 5.65, -0.125), (0.65, 6.0, -0.125), (1.0, 5.35, -0.125), (1.35, 5.0, -0.125), (1.0, 5.0, 0.125), (1.0, 4.65, -0.125), (0.65, 5.0, -0.125), (1.0, 4.35, -0.125), (1.35, 4.0, -0.125), (1.0, 4.0, 0.125), (1.0, 3.65, -0.125), (0.65, 4.0, -0.125), (1.0, 0.35, -0.125), (1.35, -1.53e-08, -0.125), (1.0, 0.0, 0.125), (1.0, -0.35, -0.125), (0.65, 4.174e-09, -0.125), (1.0, 1.35, -0.125), (1.35, 1.0, -0.125), (1.0, 1.0, 0.125), (1.0, 0.65, -0.125), (0.65, 1.0, -0.125), (1.0, 2.35, -0.125), (1.35, 2.0, -0.125), (1.0, 2.0, 0.125), (1.0, 1.65, -0.125), (0.65, 2.0, -0.125), (2.0, 3.35, -0.125), (2.35, 3.0, -0.125), (2.0, 3.0, 0.125), (2.0, 2.65, -0.125), (1.65, 3.0, -0.125), (2.0, 2.35, -0.125), (2.35, 2.0, -0.125), (2.0, 2.0, 0.125), (2.0, 1.65, -0.125), (1.65, 2.0, -0.125), (2.0, 1.35, -0.125), (2.35, 1.0, -0.125), (2.0, 1.0, 0.125), (2.0, 0.65, -0.125), (1.65, 1.0, -0.125), (2.0, 0.35, -0.125), (2.35, -1.53e-08, -0.125), (2.0, 0.0, 0.125), (2.0, -0.35, -0.125), (1.65, 4.174e-09, -0.125), (2.0, 4.35, -0.125), (2.35, 4.0, -0.125), (2.0, 4.0, 0.125), (2.0, 3.65, -0.125), (1.65, 4.0, -0.125), (2.0, 5.35, -0.125), (2.35, 5.0, -0.125), (2.0, 5.0, 0.125), (2.0, 4.65, -0.125), (1.65, 5.0, -0.125), (2.0, 6.35, -0.125), (2.35, 6.0, -0.125), (2.0, 6.0, 0.125), (2.0, 5.65, -0.125), (1.65, 6.0, -0.125), (6.0, 3.35, -0.125), (6.35, 3.0, -0.125), (6.0, 3.0, 0.125), (6.0, 2.65, -0.125), (5.65, 3.0, -0.125), (6.0, 2.35, -0.125), (6.35, 2.0, -0.125), (6.0, 2.0, 0.125), (6.0, 1.65, -0.125), (5.65, 2.0, -0.125), (6.0, 1.35, -0.125), (6.35, 1.0, -0.125), (6.0, 1.0, 0.125), (6.0, 0.65, -0.125), (5.65, 1.0, -0.125), (6.0, 0.35, -0.125), (6.35, -1.53e-08, -0.125), (6.0, 0.0, 0.125), (6.0, -0.35, -0.125), (5.65, 4.174e-09, -0.125), (6.0, 4.35, -0.125), (6.35, 4.0, -0.125), (6.0, 4.0, 0.125), (6.0, 3.65, -0.125), (5.65, 4.0, -0.125), (6.0, 5.35, -0.125), (6.35, 5.0, -0.125), (6.0, 5.0, 0.125), (6.0, 4.65, -0.125), (5.65, 5.0, -0.125), (6.0, 6.35, -0.125), (6.35, 6.0, -0.125), (6.0, 6.0, 0.125), (6.0, 5.65, -0.125), (5.65, 6.0, -0.125), (5.0, 6.35, -0.125), (5.35, 6.0, -0.125), (5.0, 6.0, 0.125), (5.0, 5.65, -0.125), (4.65, 6.0, -0.125), (5.0, 5.35, -0.125), (5.35, 5.0, -0.125), (5.0, 5.0, 0.125), (5.0, 4.65, -0.125), (4.65, 5.0, -0.125), (5.0, 4.35, -0.125), (5.35, 4.0, -0.125), (5.0, 4.0, 0.125), (5.0, 3.65, -0.125), (4.65, 4.0, -0.125), (5.0, 0.35, -0.125), (5.35, -1.53e-08, -0.125), (5.0, 0.0, 0.125), (5.0, -0.35, -0.125), (4.65, 4.174e-09, -0.125), (5.0, 1.35, -0.125), (5.35, 1.0, -0.125), (5.0, 1.0, 0.125), (5.0, 0.65, -0.125), (4.65, 1.0, -0.125), (5.0, 2.35, -0.125), (5.35, 2.0, -0.125), (5.0, 2.0, 0.125), (5.0, 1.65, -0.125), (4.65, 2.0, -0.125), (4.0, 3.35, -0.125), (4.35, 3.0, -0.125), (4.0, 3.0, 0.125), (4.0, 2.65, -0.125), (3.65, 3.0, -0.125), (4.0, 2.35, -0.125), (4.35, 2.0, -0.125), (4.0, 2.0, 0.125), (4.0, 1.65, -0.125), (3.65, 2.0, -0.125), (4.0, 1.35, -0.125), (4.35, 1.0, -0.125), (4.0, 1.0, 0.125), (4.0, 0.65, -0.125), (3.65, 1.0, -0.125), (4.0, 0.35, -0.125), (4.35, -1.53e-08, -0.125), (4.0, 0.0, 0.125), (4.0, -0.35, -0.125), (3.65, 4.174e-09, -0.125), (4.0, 4.35, -0.125), (4.35, 4.0, -0.125), (4.0, 4.0, 0.125), (4.0, 3.65, -0.125), (3.65, 4.0, -0.125), (4.0, 5.35, -0.125), (4.35, 5.0, -0.125), (4.0, 5.0, 0.125), (4.0, 4.65, -0.125), (3.65, 5.0, -0.125), (3.0, 6.35, -0.125), (3.35, 6.0, -0.125), (3.0, 6.0, 0.125), (3.0, 5.65, -0.125), (2.65, 6.0, -0.125), (3.0, 5.35, -0.125), (3.35, 5.0, -0.125), (3.0, 5.0, 0.125), (3.0, 4.65, -0.125), (2.65, 5.0, -0.125), (3.0, 4.35, -0.125), (3.35, 4.0, -0.125), (3.0, 4.0, 0.125), (3.0, 3.65, -0.125), (2.65, 4.0, -0.125), (3.0, 0.35, -0.125), (3.35, -1.53e-08, -0.125), (3.0, 0.0, 0.125), (3.0, -0.35, -0.125), (2.65, 4.174e-09, -0.125), (3.0, 2.35, -0.125), (3.35, 2.0, -0.125), (3.0, 2.0, 0.125), (3.0, 1.65, -0.125), (2.65, 2.0, -0.125), (3.0, 3.35, -0.125), (3.35, 3.0, -0.125), (3.0, 3.0, 0.125), (3.0, 2.65, -0.125), (2.65, 3.0, -0.125)], [], [(3, 2, 4), (0, 2, 1), (4, 2, 0), (1, 2, 3), (0, 1, 3, 4), (8, 7, 9), (5, 7, 6), (9, 7, 5), (6, 7, 8), (5, 6, 8, 9), (13, 12, 14), (10, 12, 11), (14, 12, 10), (11, 12, 13), (10, 11, 13, 14), (18, 17, 19), (15, 17, 16), (19, 17, 15), (16, 17, 18), (15, 16, 18, 19), (23, 22, 24), (20, 22, 21), (24, 22, 20), (21, 22, 23), (20, 21, 23, 24), (28, 27, 29), (25, 27, 26), (29, 27, 25), (26, 27, 28), (25, 26, 28, 29), (33, 32, 34), (30, 32, 31), (34, 32, 30), (31, 32, 33), (30, 31, 33, 34), (38, 37, 39), (35, 37, 36), (39, 37, 35), (36, 37, 38), (35, 36, 38, 39), (43, 42, 44), (40, 42, 41), (44, 42, 40), (41, 42, 43), (40, 41, 43, 44), (48, 47, 49), (45, 47, 46), (49, 47, 45), (46, 47, 48), (45, 46, 48, 49), (53, 52, 54), (50, 52, 51), (54, 52, 50), (51, 52, 53), (50, 51, 53, 54), (58, 57, 59), (55, 57, 56), (59, 57, 55), (56, 57, 58), (55, 56, 58, 59), (63, 62, 64), (60, 62, 61), (64, 62, 60), (61, 62, 63), (60, 61, 63, 64), (68, 67, 69), (65, 67, 66), (69, 67, 65), (66, 67, 68), (65, 66, 68, 69), (73, 72, 74), (70, 72, 71), (74, 72, 70), (71, 72, 73), (70, 71, 73, 74), (78, 77, 79), (75, 77, 76), (79, 77, 75), (76, 77, 78), (75, 76, 78, 79), (83, 82, 84), (80, 82, 81), (84, 82, 80), (81, 82, 83), (80, 81, 83, 84), (88, 87, 89), (85, 87, 86), (89, 87, 85), (86, 87, 88), (85, 86, 88, 89), (93, 92, 94), (90, 92, 91), (94, 92, 90), (91, 92, 93), (90, 91, 93, 94), (98, 97, 99), (95, 97, 96), (99, 97, 95), (96, 97, 98), (95, 96, 98, 99), (103, 102, 104), (100, 102, 101), (104, 102, 100), (101, 102, 103), (100, 101, 103, 104), (108, 107, 109), (105, 107, 106), (109, 107, 105), (106, 107, 108), (105, 106, 108, 109), (113, 112, 114), (110, 112, 111), (114, 112, 110), (111, 112, 113), (110, 111, 113, 114), (118, 117, 119), (115, 117, 116), (119, 117, 115), (116, 117, 118), (115, 116, 118, 119), (123, 122, 124), (120, 122, 121), (124, 122, 120), (121, 122, 123), (120, 121, 123, 124), (128, 127, 129), (125, 127, 126), (129, 127, 125), (126, 127, 128), (125, 126, 128, 129), (133, 132, 134), (130, 132, 131), (134, 132, 130), (131, 132, 133), (130, 131, 133, 134), (138, 137, 139), (135, 137, 136), (139, 137, 135), (136, 137, 138), (135, 136, 138, 139), (143, 142, 144), (140, 142, 141), (144, 142, 140), (141, 142, 143), (140, 141, 143, 144), (148, 147, 149), (145, 147, 146), (149, 147, 145), (146, 147, 148), (145, 146, 148, 149), (153, 152, 154), (150, 152, 151), (154, 152, 150), (151, 152, 153), (150, 151, 153, 154), (158, 157, 159), (155, 157, 156), (159, 157, 155), (156, 157, 158), (155, 156, 158, 159), (163, 162, 164), (160, 162, 161), (164, 162, 160), (161, 162, 163), (160, 161, 163, 164), (168, 167, 169), (165, 167, 166), (169, 167, 165), (166, 167, 168), (165, 166, 168, 169), (173, 172, 174), (170, 172, 171), (174, 172, 170), (171, 172, 173), (170, 171, 173, 174), (178, 177, 179), (175, 177, 176), (179, 177, 175), (176, 177, 178), (175, 176, 178, 179), (183, 182, 184), (180, 182, 181), (184, 182, 180), (181, 182, 183), (180, 181, 183, 184), (188, 187, 189), (185, 187, 186), (189, 187, 185), (186, 187, 188), (185, 186, 188, 189), (193, 192, 194), (190, 192, 191), (194, 192, 190), (191, 192, 193), (190, 191, 193, 194), (198, 197, 199), (195, 197, 196), (199, 197, 195), (196, 197, 198), (195, 196, 198, 199), (203, 202, 204), (200, 202, 201), (204, 202, 200), (201, 202, 203), (200, 201, 203, 204), (208, 207, 209), (205, 207, 206), (209, 207, 205), (206, 207, 208), (205, 206, 208, 209), (213, 212, 214), (210, 212, 211), (214, 212, 210), (211, 212, 213), (210, 211, 213, 214), (218, 217, 219), (215, 217, 216), (219, 217, 215), (216, 217, 218), (215, 216, 218, 219), (223, 222, 224), (220, 222, 221), (224, 222, 220), (221, 222, 223), (220, 221, 223, 224), (228, 227, 229), (225, 227, 226), (229, 227, 225), (226, 227, 228), (225, 226, 228, 229), (233, 232, 234), (230, 232, 231), (234, 232, 230), (231, 232, 233), (230, 231, 233, 234), (238, 237, 239), (235, 237, 236), (239, 237, 235), (236, 237, 238), (235, 236, 238, 239), (243, 242, 244), (240, 242, 241), (244, 242, 240), (241, 242, 243), (240, 241, 243, 244), (248, 247, 249), (245, 247, 246), (249, 247, 245), (246, 247, 248), (245, 246, 248, 249), (253, 252, 254), (250, 252, 251), (254, 252, 250), (251, 252, 253), (250, 251, 253, 254), (258, 257, 259), (255, 257, 256), (259, 257, 255), (256, 257, 258), (255, 256, 258, 259), (263, 262, 264), (260, 262, 261), (264, 262, 260), (261, 262, 263), (260, 261, 263, 264), (268, 267, 269), (265, 267, 266), (269, 267, 265), (266, 267, 268), (265, 266, 268, 269), (273, 272, 274), (270, 272, 271), (274, 272, 270), (271, 272, 273), (270, 271, 273, 274), (278, 277, 279), (275, 277, 276), (279, 277, 275), (276, 277, 278), (275, 276, 278, 279), (283, 282, 284), (280, 282, 281), (284, 282, 280), (281, 282, 283), (280, 281, 283, 284), (288, 287, 289), (285, 287, 286), (289, 287, 285), (286, 287, 288), (285, 286, 288, 289), (293, 292, 294), (290, 292, 291), (294, 292, 290), (291, 292, 293), (290, 291, 293, 294), (298, 297, 299), (295, 297, 296), (299, 297, 295), (296, 297, 298), (295, 296, 298, 299), (303, 302, 304), (300, 302, 301), (304, 302, 300), (301, 302, 303), (300, 301, 303, 304), (308, 307, 309), (305, 307, 306), (309, 307, 305), (306, 307, 308), (305, 306, 308, 309), (313, 312, 314), (310, 312, 311), (314, 312, 310), (311, 312, 313), (310, 311, 313, 314), (318, 317, 319), (315, 317, 316), (319, 317, 315), (316, 317, 318), (315, 316, 318, 319), (323, 322, 324), (320, 322, 321), (324, 322, 320), (321, 322, 323), (320, 321, 323, 324), (328, 327, 329), (325, 327, 326), (329, 327, 325), (326, 327, 328), (325, 326, 328, 329), (333, 332, 334), (330, 332, 331), (334, 332, 330), (331, 332, 333), (330, 331, 333, 334), (338, 337, 339), (335, 337, 336), (339, 337, 335), (336, 337, 338), (335, 336, 338, 339), (343, 342, 344), (340, 342, 341), (344, 342, 340), (341, 342, 343), (340, 341, 343, 344), (348, 347, 349), (345, 347, 346), (349, 347, 345), (346, 347, 348), (345, 346, 348, 349), (353, 352, 354), (350, 352, 351), (354, 352, 350), (351, 352, 353), (350, 351, 353, 354), (358, 357, 359), (355, 357, 356), (359, 357, 355), (356, 357, 358), (355, 356, 358, 359), (363, 362, 364), (360, 362, 361), (364, 362, 360), (361, 362, 363), (360, 361, 363, 364), (368, 367, 369), (365, 367, 366), (369, 367, 365), (366, 367, 368), (365, 366, 368, 369), (373, 372, 374), (370, 372, 371), (374, 372, 370), (371, 372, 373), (370, 371, 373, 374), (378, 377, 379), (375, 377, 376), (379, 377, 375), (376, 377, 378), (375, 376, 378, 379), (383, 382, 384), (380, 382, 381), (384, 382, 380), (381, 382, 383), (380, 381, 383, 384), (388, 387, 389), (385, 387, 386), (389, 387, 385), (386, 387, 388), (385, 386, 388, 389), (393, 392, 394), (390, 392, 391), (394, 392, 390), (391, 392, 393), (390, 391, 393, 394), (398, 397, 399), (395, 397, 396), (399, 397, 395), (396, 397, 398), (395, 396, 398, 399), (403, 402, 404), (400, 402, 401), (404, 402, 400), (401, 402, 403), (400, 401, 403, 404), (408, 407, 409), (405, 407, 406), (409, 407, 405), (406, 407, 408), (405, 406, 408, 409), (413, 412, 414), (410, 412, 411), (414, 412, 410), (411, 412, 413), (410, 411, 413, 414), (418, 417, 419), (415, 417, 416), (419, 417, 415), (416, 417, 418), (415, 416, 418, 419), (423, 422, 424), (420, 422, 421), (424, 422, 420), (421, 422, 423), (420, 421, 423, 424), (428, 427, 429), (425, 427, 426), (429, 427, 425), (426, 427, 428), (425, 426, 428, 429), (433, 432, 434), (430, 432, 431), (434, 432, 430), (431, 432, 433), (430, 431, 433, 434), (438, 437, 439), (435, 437, 436), (439, 437, 435), (436, 437, 438), (435, 436, 438, 439), (443, 442, 444), (440, 442, 441), (444, 442, 440), (441, 442, 443), (440, 441, 443, 444)])
me_cone_049.materials.append(mat_wallsilver)
me_cone_049.use_remesh_preserve_volume = False
me_cone_049.use_remesh_preserve_attributes = False
me_cone_049.use_mirror_vertex_groups = False
me_cone_049.update()
me_cone_045 = bpy.data.meshes.new('Cone.045')
me_cone_045.from_pydata([(0.0, 3.35, -0.125), (0.35, 3.0, -0.125), (0.0, 3.0, 0.125), (-3.06e-08, 2.65, -0.125), (-0.35, 3.0, -0.125), (0.0, 2.35, -0.125), (0.35, 2.0, -0.125), (0.0, 2.0, 0.125), (-3.06e-08, 1.65, -0.125), (-0.35, 2.0, -0.125), (0.0, 1.35, -0.125), (0.35, 1.0, -0.125), (0.0, 1.0, 0.125), (-3.06e-08, 0.65, -0.125), (-0.35, 1.0, -0.125), (0.0, 0.35, -0.125), (0.35, -1.53e-08, -0.125), (0.0, 0.0, 0.125), (-3.06e-08, -0.35, -0.125), (-0.35, 4.174e-09, -0.125), (0.0, 4.35, -0.125), (0.35, 4.0, -0.125), (0.0, 4.0, 0.125), (-3.06e-08, 3.65, -0.125), (-0.35, 4.0, -0.125), (0.0, 5.35, -0.125), (0.35, 5.0, -0.125), (0.0, 5.0, 0.125), (-3.06e-08, 4.65, -0.125), (-0.35, 5.0, -0.125), (0.0, 6.35, -0.125), (0.35, 6.0, -0.125), (0.0, 6.0, 0.125), (-3.06e-08, 5.65, -0.125), (-0.35, 6.0, -0.125), (1.0, 6.35, -0.125), (1.35, 6.0, -0.125), (1.0, 6.0, 0.125), (1.0, 5.65, -0.125), (0.65, 6.0, -0.125), (1.0, 5.35, -0.125), (1.35, 5.0, -0.125), (1.0, 5.0, 0.125), (1.0, 4.65, -0.125), (0.65, 5.0, -0.125), (1.0, 4.35, -0.125), (1.35, 4.0, -0.125), (1.0, 4.0, 0.125), (1.0, 3.65, -0.125), (0.65, 4.0, -0.125), (1.0, 0.35, -0.125), (1.35, -1.53e-08, -0.125), (1.0, 0.0, 0.125), (1.0, -0.35, -0.125), (0.65, 4.174e-09, -0.125), (1.0, 1.35, -0.125), (1.35, 1.0, -0.125), (1.0, 1.0, 0.125), (1.0, 0.65, -0.125), (0.65, 1.0, -0.125), (1.0, 2.35, -0.125), (1.35, 2.0, -0.125), (1.0, 2.0, 0.125), (1.0, 1.65, -0.125), (0.65, 2.0, -0.125), (1.0, 3.35, -0.125), (1.35, 3.0, -0.125), (1.0, 3.0, 0.125), (1.0, 2.65, -0.125), (0.65, 3.0, -0.125), (2.0, 3.35, -0.125), (2.35, 3.0, -0.125), (2.0, 3.0, 0.125), (2.0, 2.65, -0.125), (1.65, 3.0, -0.125), (2.0, 2.35, -0.125), (2.35, 2.0, -0.125), (2.0, 2.0, 0.125), (2.0, 1.65, -0.125), (1.65, 2.0, -0.125), (2.0, 1.35, -0.125), (2.35, 1.0, -0.125), (2.0, 1.0, 0.125), (2.0, 0.65, -0.125), (1.65, 1.0, -0.125), (2.0, 0.35, -0.125), (2.35, -1.53e-08, -0.125), (2.0, 0.0, 0.125), (2.0, -0.35, -0.125), (1.65, 4.174e-09, -0.125), (2.0, 4.35, -0.125), (2.35, 4.0, -0.125), (2.0, 4.0, 0.125), (2.0, 3.65, -0.125), (1.65, 4.0, -0.125), (2.0, 5.35, -0.125), (2.35, 5.0, -0.125), (2.0, 5.0, 0.125), (2.0, 4.65, -0.125), (1.65, 5.0, -0.125), (2.0, 6.35, -0.125), (2.35, 6.0, -0.125), (2.0, 6.0, 0.125), (2.0, 5.65, -0.125), (1.65, 6.0, -0.125), (6.0, 3.35, -0.125), (6.35, 3.0, -0.125), (6.0, 3.0, 0.125), (6.0, 2.65, -0.125), (5.65, 3.0, -0.125), (6.0, 2.35, -0.125), (6.35, 2.0, -0.125), (6.0, 2.0, 0.125), (6.0, 1.65, -0.125), (5.65, 2.0, -0.125), (6.0, 1.35, -0.125), (6.35, 1.0, -0.125), (6.0, 1.0, 0.125), (6.0, 0.65, -0.125), (5.65, 1.0, -0.125), (6.0, 0.35, -0.125), (6.35, -1.53e-08, -0.125), (6.0, 0.0, 0.125), (6.0, -0.35, -0.125), (5.65, 4.174e-09, -0.125), (6.0, 4.35, -0.125), (6.35, 4.0, -0.125), (6.0, 4.0, 0.125), (6.0, 3.65, -0.125), (5.65, 4.0, -0.125), (6.0, 5.35, -0.125), (6.35, 5.0, -0.125), (6.0, 5.0, 0.125), (6.0, 4.65, -0.125), (5.65, 5.0, -0.125), (6.0, 6.35, -0.125), (6.35, 6.0, -0.125), (6.0, 6.0, 0.125), (6.0, 5.65, -0.125), (5.65, 6.0, -0.125), (5.0, 6.35, -0.125), (5.35, 6.0, -0.125), (5.0, 6.0, 0.125), (5.0, 5.65, -0.125), (4.65, 6.0, -0.125), (5.0, 5.35, -0.125), (5.35, 5.0, -0.125), (5.0, 5.0, 0.125), (5.0, 4.65, -0.125), (4.65, 5.0, -0.125), (5.0, 4.35, -0.125), (5.35, 4.0, -0.125), (5.0, 4.0, 0.125), (5.0, 3.65, -0.125), (4.65, 4.0, -0.125), (5.0, 0.35, -0.125), (5.35, -1.53e-08, -0.125), (5.0, 0.0, 0.125), (5.0, -0.35, -0.125), (4.65, 4.174e-09, -0.125), (5.0, 1.35, -0.125), (5.35, 1.0, -0.125), (5.0, 1.0, 0.125), (5.0, 0.65, -0.125), (4.65, 1.0, -0.125), (5.0, 2.35, -0.125), (5.35, 2.0, -0.125), (5.0, 2.0, 0.125), (5.0, 1.65, -0.125), (4.65, 2.0, -0.125), (5.0, 3.35, -0.125), (5.35, 3.0, -0.125), (5.0, 3.0, 0.125), (5.0, 2.65, -0.125), (4.65, 3.0, -0.125), (4.0, 3.35, -0.125), (4.35, 3.0, -0.125), (4.0, 3.0, 0.125), (4.0, 2.65, -0.125), (3.65, 3.0, -0.125), (4.0, 2.35, -0.125), (4.35, 2.0, -0.125), (4.0, 2.0, 0.125), (4.0, 1.65, -0.125), (3.65, 2.0, -0.125), (4.0, 1.35, -0.125), (4.35, 1.0, -0.125), (4.0, 1.0, 0.125), (4.0, 0.65, -0.125), (3.65, 1.0, -0.125), (4.0, 0.35, -0.125), (4.35, -1.53e-08, -0.125), (4.0, 0.0, 0.125), (4.0, -0.35, -0.125), (3.65, 4.174e-09, -0.125), (4.0, 4.35, -0.125), (4.35, 4.0, -0.125), (4.0, 4.0, 0.125), (4.0, 3.65, -0.125), (3.65, 4.0, -0.125), (4.0, 5.35, -0.125), (4.35, 5.0, -0.125), (4.0, 5.0, 0.125), (4.0, 4.65, -0.125), (3.65, 5.0, -0.125), (4.0, 6.35, -0.125), (4.35, 6.0, -0.125), (4.0, 6.0, 0.125), (4.0, 5.65, -0.125), (3.65, 6.0, -0.125), (3.0, 6.35, -0.125), (3.35, 6.0, -0.125), (3.0, 6.0, 0.125), (3.0, 5.65, -0.125), (2.65, 6.0, -0.125), (3.0, 5.35, -0.125), (3.35, 5.0, -0.125), (3.0, 5.0, 0.125), (3.0, 4.65, -0.125), (2.65, 5.0, -0.125), (3.0, 4.35, -0.125), (3.35, 4.0, -0.125), (3.0, 4.0, 0.125), (3.0, 3.65, -0.125), (2.65, 4.0, -0.125), (3.0, 0.35, -0.125), (3.35, -1.53e-08, -0.125), (3.0, 0.0, 0.125), (3.0, -0.35, -0.125), (2.65, 4.174e-09, -0.125), (3.0, 1.35, -0.125), (3.35, 1.0, -0.125), (3.0, 1.0, 0.125), (3.0, 0.65, -0.125), (2.65, 1.0, -0.125), (3.0, 2.35, -0.125), (3.35, 2.0, -0.125), (3.0, 2.0, 0.125), (3.0, 1.65, -0.125), (2.65, 2.0, -0.125), (3.0, 3.35, -0.125), (3.35, 3.0, -0.125), (3.0, 3.0, 0.125), (3.0, 2.65, -0.125), (2.65, 3.0, -0.125)], [], [(3, 2, 4), (0, 2, 1), (4, 2, 0), (1, 2, 3), (0, 1, 3, 4), (8, 7, 9), (5, 7, 6), (9, 7, 5), (6, 7, 8), (5, 6, 8, 9), (13, 12, 14), (10, 12, 11), (14, 12, 10), (11, 12, 13), (10, 11, 13, 14), (18, 17, 19), (15, 17, 16), (19, 17, 15), (16, 17, 18), (15, 16, 18, 19), (23, 22, 24), (20, 22, 21), (24, 22, 20), (21, 22, 23), (20, 21, 23, 24), (28, 27, 29), (25, 27, 26), (29, 27, 25), (26, 27, 28), (25, 26, 28, 29), (33, 32, 34), (30, 32, 31), (34, 32, 30), (31, 32, 33), (30, 31, 33, 34), (38, 37, 39), (35, 37, 36), (39, 37, 35), (36, 37, 38), (35, 36, 38, 39), (43, 42, 44), (40, 42, 41), (44, 42, 40), (41, 42, 43), (40, 41, 43, 44), (48, 47, 49), (45, 47, 46), (49, 47, 45), (46, 47, 48), (45, 46, 48, 49), (53, 52, 54), (50, 52, 51), (54, 52, 50), (51, 52, 53), (50, 51, 53, 54), (58, 57, 59), (55, 57, 56), (59, 57, 55), (56, 57, 58), (55, 56, 58, 59), (63, 62, 64), (60, 62, 61), (64, 62, 60), (61, 62, 63), (60, 61, 63, 64), (68, 67, 69), (65, 67, 66), (69, 67, 65), (66, 67, 68), (65, 66, 68, 69), (73, 72, 74), (70, 72, 71), (74, 72, 70), (71, 72, 73), (70, 71, 73, 74), (78, 77, 79), (75, 77, 76), (79, 77, 75), (76, 77, 78), (75, 76, 78, 79), (83, 82, 84), (80, 82, 81), (84, 82, 80), (81, 82, 83), (80, 81, 83, 84), (88, 87, 89), (85, 87, 86), (89, 87, 85), (86, 87, 88), (85, 86, 88, 89), (93, 92, 94), (90, 92, 91), (94, 92, 90), (91, 92, 93), (90, 91, 93, 94), (98, 97, 99), (95, 97, 96), (99, 97, 95), (96, 97, 98), (95, 96, 98, 99), (103, 102, 104), (100, 102, 101), (104, 102, 100), (101, 102, 103), (100, 101, 103, 104), (108, 107, 109), (105, 107, 106), (109, 107, 105), (106, 107, 108), (105, 106, 108, 109), (113, 112, 114), (110, 112, 111), (114, 112, 110), (111, 112, 113), (110, 111, 113, 114), (118, 117, 119), (115, 117, 116), (119, 117, 115), (116, 117, 118), (115, 116, 118, 119), (123, 122, 124), (120, 122, 121), (124, 122, 120), (121, 122, 123), (120, 121, 123, 124), (128, 127, 129), (125, 127, 126), (129, 127, 125), (126, 127, 128), (125, 126, 128, 129), (133, 132, 134), (130, 132, 131), (134, 132, 130), (131, 132, 133), (130, 131, 133, 134), (138, 137, 139), (135, 137, 136), (139, 137, 135), (136, 137, 138), (135, 136, 138, 139), (143, 142, 144), (140, 142, 141), (144, 142, 140), (141, 142, 143), (140, 141, 143, 144), (148, 147, 149), (145, 147, 146), (149, 147, 145), (146, 147, 148), (145, 146, 148, 149), (153, 152, 154), (150, 152, 151), (154, 152, 150), (151, 152, 153), (150, 151, 153, 154), (158, 157, 159), (155, 157, 156), (159, 157, 155), (156, 157, 158), (155, 156, 158, 159), (163, 162, 164), (160, 162, 161), (164, 162, 160), (161, 162, 163), (160, 161, 163, 164), (168, 167, 169), (165, 167, 166), (169, 167, 165), (166, 167, 168), (165, 166, 168, 169), (173, 172, 174), (170, 172, 171), (174, 172, 170), (171, 172, 173), (170, 171, 173, 174), (178, 177, 179), (175, 177, 176), (179, 177, 175), (176, 177, 178), (175, 176, 178, 179), (183, 182, 184), (180, 182, 181), (184, 182, 180), (181, 182, 183), (180, 181, 183, 184), (188, 187, 189), (185, 187, 186), (189, 187, 185), (186, 187, 188), (185, 186, 188, 189), (193, 192, 194), (190, 192, 191), (194, 192, 190), (191, 192, 193), (190, 191, 193, 194), (198, 197, 199), (195, 197, 196), (199, 197, 195), (196, 197, 198), (195, 196, 198, 199), (203, 202, 204), (200, 202, 201), (204, 202, 200), (201, 202, 203), (200, 201, 203, 204), (208, 207, 209), (205, 207, 206), (209, 207, 205), (206, 207, 208), (205, 206, 208, 209), (213, 212, 214), (210, 212, 211), (214, 212, 210), (211, 212, 213), (210, 211, 213, 214), (218, 217, 219), (215, 217, 216), (219, 217, 215), (216, 217, 218), (215, 216, 218, 219), (223, 222, 224), (220, 222, 221), (224, 222, 220), (221, 222, 223), (220, 221, 223, 224), (228, 227, 229), (225, 227, 226), (229, 227, 225), (226, 227, 228), (225, 226, 228, 229), (233, 232, 234), (230, 232, 231), (234, 232, 230), (231, 232, 233), (230, 231, 233, 234), (238, 237, 239), (235, 237, 236), (239, 237, 235), (236, 237, 238), (235, 236, 238, 239), (243, 242, 244), (240, 242, 241), (244, 242, 240), (241, 242, 243), (240, 241, 243, 244)])
me_cone_045.materials.append(mat_wallsilver)
me_cone_045.use_remesh_preserve_volume = False
me_cone_045.use_remesh_preserve_attributes = False
me_cone_045.use_mirror_vertex_groups = False
me_cone_045.update()

# ---- objects
ob_cone_001 = bpy.data.objects.new('Cone.001', me_cone_051)
ob_camera_001 = bpy.data.objects.new('Camera.001', cam_camera_001)
ob_lamp_001 = bpy.data.objects.new('Lamp.001', light_lamp_001)
ob_cone_000 = bpy.data.objects.new('Cone.000', me_cone_049)
ob_cone_045 = bpy.data.objects.new('Cone.045', me_cone_045)
ob_lamp = bpy.data.objects.new('Lamp', light_lamp)
ob_camera = bpy.data.objects.new('Camera', cam_camera)

# ---- transforms, parenting, visibility, modifiers, constraints
ob_cone_001.location = (2.989, 3.555, 0.4947)
ob_cone_001.rotation_euler = (1.571, 0.0, 3.142)
ob_cone_001.lineart.crease_threshold = 0.0
ob_camera_001.location = (7.481, 0.8015, 10.38)
ob_camera_001.rotation_euler = (-0.473, 0.8149, -0.01577)
ob_camera_001.lock_rotations_4d = False
ob_camera_001.empty_display_type = 'ARROWS'
ob_camera_001.color = (0.0, 0.0, 0.0, 0.0)
ob_camera_001.display_type = 'WIRE'
ob_camera_001.lineart.crease_threshold = 0.0
ob_lamp_001.location = (4.076, 1.362, 2.867)
ob_lamp_001.rotation_euler = (-0.7412, 1.871, 0.1875)
ob_lamp_001.lock_rotations_4d = False
ob_lamp_001.empty_display_type = 'ARROWS'
ob_lamp_001.color = (0.0, 0.0, 0.0, 0.0)
ob_lamp_001.lineart.crease_threshold = 0.0
ob_cone_000.location = (-3.524, 3.005, 0.4947)
ob_cone_000.rotation_euler = (1.571, 0.0, 4.712)
ob_cone_000.lineart.crease_threshold = 0.0
ob_cone_045.location = (-2.998, 2.998, -0.1257)
ob_cone_045.rotation_euler = (3.142, 0.0, 0.0)
ob_cone_045.lineart.crease_threshold = 0.0
ob_lamp.location = (4.076, 1.005, 5.904)
ob_lamp.rotation_euler = (0.6503, 0.05522, 1.866)
ob_lamp.lock_rotations_4d = False
ob_lamp.empty_display_type = 'ARROWS'
ob_lamp.color = (0.0, 0.0, 0.0, 0.0)
ob_lamp.lineart.crease_threshold = 0.0
ob_camera.location = (7.481, -6.508, 5.344)
ob_camera.rotation_euler = (1.109, 0.01082, 0.8149)
ob_camera.lock_rotations_4d = False
ob_camera.empty_display_type = 'ARROWS'
ob_camera.color = (0.0, 0.0, 0.0, 0.0)
ob_camera.display_type = 'WIRE'
ob_camera.lineart.crease_threshold = 0.0

# ---- collection membership
col_collection_1.objects.link(ob_cone_001)
col_collection_1.objects.link(ob_camera_001)
col_collection_1.objects.link(ob_lamp_001)
col_collection_1.objects.link(ob_cone_000)
col_collection_1.objects.link(ob_cone_045)
col_collection_1.objects.link(ob_lamp)
col_collection_1.objects.link(ob_camera)

# ---- scene / render settings (as saved in the file)
scene.camera = ob_camera
scene.frame_start = 1; scene.frame_end = 250; scene.frame_set(1)
scene.render.engine = 'BLENDER_EEVEE_NEXT'
scene.render.image_settings.compression = 90
scene.render.resolution_percentage = 50
scene.render.dither_intensity = 0.0
scene.cycles.use_denoising = False
scene.cycles.samples = 10
scene.cycles.sampling_pattern = 'TABULATED_SOBOL'
scene.cycles.light_sampling_threshold = 0.0
scene.cycles.use_adaptive_sampling = False
scene.cycles.use_light_tree = False
scene.cycles.blur_glossy = 0.0
scene.cycles.volume_bounces = 1
scene.cycles.pixel_filter_type = 'GAUSSIAN'
scene.cycles.sample_clamp_indirect = 0.0
scene.view_settings.view_transform = 'Standard'
bpy.context.view_layer.update()

